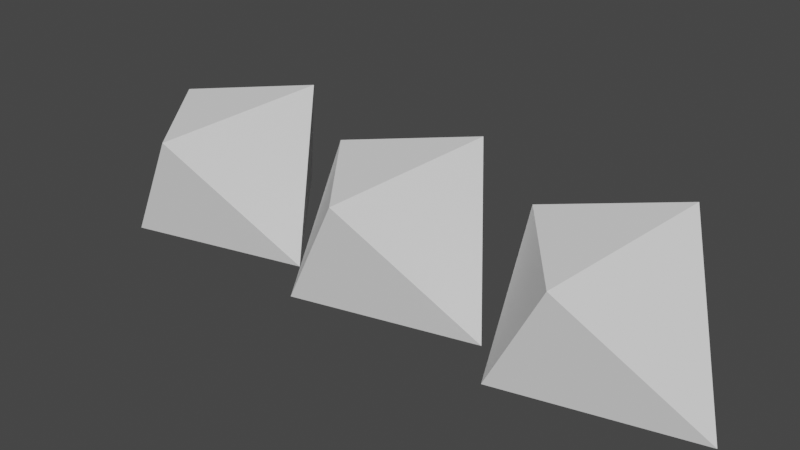 # Source: bushes.blend  (saved by Blender 2.93.15; exported with 4.5.12 LTS)
import bpy
from mathutils import Matrix  # noqa: F401  (used for matrix-valued properties, if any)

bpy.ops.wm.read_factory_settings(use_empty=True)
scene = bpy.context.scene
scene.name = 'Scene'

# ---- collections
col_collection = bpy.data.collections.new('Collection'); scene.collection.children.link(col_collection)

# ---- materials (node trees are filled in below, after node groups)
mat_mat1 = bpy.data.materials.new('Mat1')

# ---- material node trees

# ---- world
world_world = bpy.data.worlds.new('World'); scene.world = world_world
world_world.use_nodes = True; world_world.node_tree.nodes.clear()
_N = world_world.node_tree.nodes; _L = world_world.node_tree.links
n0 = _N.new('ShaderNodeOutputWorld'); n0.name = 'World Output'; n0.location = (300, 300)
n1 = _N.new('ShaderNodeBackground'); n1.name = 'Background'; n1.location = (10, 300)
n1.inputs[0].default_value = (0.05088, 0.05088, 0.05088, 1.0)
_L.new(n1.outputs[0], n0.inputs[0])
n0.is_active_output = True
world_world.color = (0.05088, 0.05088, 0.05088)
world_world.use_sun_shadow = False
world_world.sun_shadow_jitter_overblur = 0.0

# ---- meshes
me_cube_001 = bpy.data.meshes.new('Cube.001')
me_cube_001.from_pydata([(-0.5, -0.5, -0.09458), (-0.5, -0.5, 0.9054), (-0.5, 0.5, -0.09458), (-0.5, 0.5, 0.9054), (0.5, -0.5, -0.09458), (0.5, -0.5, 0.9054), (0.5, 0.5, -0.09458), (0.5, 0.5, 0.9054)], [], [(0, 1, 3, 2), (2, 3, 7, 6), (6, 7, 5, 4), (4, 5, 1, 0), (7, 3, 1, 5)])
_uv = me_cube_001.uv_layers.new(name='UVMap')
_uv.uv.foreach_set('vector', [0.4563, 0.7812, 0.4563, 0.7812, 0.4563, 0.7812, 0.4563, 0.7812, 0.4563, 0.7812, 0.4563, 0.7812, 0.4563, 0.7812, 0.4563, 0.7812, 0.4563, 0.7812, 0.4563, 0.7812, 0.4563, 0.7812, 0.4563, 0.7812, 0.4563, 0.7812, 0.4563, 0.7812, 0.4563, 0.7812, 0.4563, 0.7812, 0.4563, 0.7812, 0.4563, 0.7812, 0.4563, 0.7812, 0.4563, 0.7812])
me_cube_001.materials.append(mat_mat1)
me_cube_001.use_remesh_fix_poles = True
me_cube_001.use_remesh_preserve_attributes = False
me_cube_001.use_mirror_vertex_groups = False
me_cube_001.update()
me_cube_002 = bpy.data.meshes.new('Cube.002')
me_cube_002.from_pydata([(-0.5, -0.5, -0.09458), (-0.5, -0.5, 0.9054), (-0.5, 0.5, -0.09458), (-0.5, 0.5, 0.9054), (0.5, -0.5, -0.09458), (0.5, -0.5, 0.9054), (0.5, 0.5, -0.09458), (0.5, 0.5, 0.9054)], [], [(0, 1, 3, 2), (2, 3, 7, 6), (6, 7, 5, 4), (4, 5, 1, 0), (7, 3, 1, 5)])
_uv = me_cube_002.uv_layers.new(name='UVMap')
_uv.uv.foreach_set('vector', [0.5531, 0.7902, 0.5531, 0.7902, 0.5531, 0.7902, 0.5531, 0.7902, 0.5531, 0.7902, 0.5531, 0.7902, 0.5531, 0.7902, 0.5531, 0.7902, 0.5531, 0.7902, 0.5531, 0.7902, 0.5531, 0.7902, 0.5531, 0.7902, 0.5531, 0.7902, 0.5531, 0.7902, 0.5531, 0.7902, 0.5531, 0.7902, 0.5531, 0.7902, 0.5531, 0.7902, 0.5531, 0.7902, 0.5531, 0.7902])
me_cube_002.materials.append(mat_mat1)
me_cube_002.use_remesh_fix_poles = True
me_cube_002.use_remesh_preserve_attributes = False
me_cube_002.use_mirror_vertex_groups = False
me_cube_002.update()
me_cube_003 = bpy.data.meshes.new('Cube.003')
me_cube_003.from_pydata([(-0.5, -0.5, -0.09458), (-0.5, -0.5, 0.9054), (-0.5, 0.5, -0.09458), (-0.5, 0.5, 0.9054), (0.5, -0.5, -0.09458), (0.5, -0.5, 0.9054), (0.5, 0.5, -0.09458), (0.5, 0.5, 0.9054)], [], [(0, 1, 3, 2), (2, 3, 7, 6), (6, 7, 5, 4), (4, 5, 1, 0), (7, 3, 1, 5)])
_uv = me_cube_003.uv_layers.new(name='UVMap')
_uv.uv.foreach_set('vector', [0.3469, 0.1786, 0.3469, 0.1786, 0.3469, 0.1786, 0.3469, 0.1786, 0.3469, 0.1786, 0.3469, 0.1786, 0.3469, 0.1786, 0.3469, 0.1786, 0.3469, 0.1786, 0.3469, 0.1786, 0.3469, 0.1786, 0.3469, 0.1786, 0.3469, 0.1786, 0.3469, 0.1786, 0.3469, 0.1786, 0.3469, 0.1786, 0.3469, 0.1786, 0.3469, 0.1786, 0.3469, 0.1786, 0.3469, 0.1786])
me_cube_003.materials.append(mat_mat1)
me_cube_003.use_remesh_fix_poles = True
me_cube_003.use_remesh_preserve_attributes = False
me_cube_003.use_mirror_vertex_groups = False
me_cube_003.update()

# ---- objects
ob_bush1 = bpy.data.objects.new('bush1', me_cube_001)
ob_bush2 = bpy.data.objects.new('bush2', me_cube_002)
ob_bush3 = bpy.data.objects.new('bush3', me_cube_003)

# ---- transforms, parenting, visibility, modifiers, constraints
ob_bush1.location = (0.0, 0.0, 0.0)
_m = ob_bush1.modifiers.new('Subdivision', 'SUBSURF')
_m.levels = 4
_m = ob_bush1.modifiers.new('Displace', 'DISPLACE')
_m.mid_level = 0.3355
_m.strength = 0.69
_m = ob_bush1.modifiers.new('Decimate', 'DECIMATE')
_m.ratio = 0.05066
ob_bush2.location = (2.0, 0.0, 0.0)
_m = ob_bush2.modifiers.new('Subdivision', 'SUBSURF')
_m.levels = 4
_m = ob_bush2.modifiers.new('Displace', 'DISPLACE')
_m.mid_level = 0.3355
_m.strength = 0.69
_m = ob_bush2.modifiers.new('Decimate', 'DECIMATE')
_m.ratio = 0.05066
ob_bush3.location = (4.0, 0.0, 0.0)
_m = ob_bush3.modifiers.new('Subdivision', 'SUBSURF')
_m.levels = 4
_m = ob_bush3.modifiers.new('Displace', 'DISPLACE')
_m.mid_level = 0.3355
_m.strength = 0.69
_m = ob_bush3.modifiers.new('Decimate', 'DECIMATE')
_m.ratio = 0.05066

# ---- collection membership
col_collection.objects.link(ob_bush1)
col_collection.objects.link(ob_bush2)
col_collection.objects.link(ob_bush3)

# ---- scene / render settings (as saved in the file)
scene.frame_start = 1; scene.frame_end = 250; scene.frame_set(1)
scene.render.engine = 'BLENDER_EEVEE_NEXT'
scene.cycles.use_denoising = False
scene.cycles.samples = 128
scene.cycles.sampling_pattern = 'TABULATED_SOBOL'
scene.cycles.use_adaptive_sampling = False
scene.cycles.use_light_tree = False
scene.view_settings.view_transform = 'Filmic'
bpy.context.view_layer.update()

# ---- added for rendering (the .blend has no active camera and no usable light): camera, sun
cam_auto = bpy.data.cameras.new('AutoCamera')
cam_auto.lens = 50.0
cam_auto.sensor_width = 36.0
cam_auto.clip_end = 1000.0
ob_auto_camera = bpy.data.objects.new('AutoCamera', cam_auto)
scene.collection.objects.link(ob_auto_camera)
ob_auto_camera.location = (7.30992, -6.43176, 4.76175)
ob_auto_camera.rotation_euler = (1.09748, -7.21219e-08, 0.694738)
scene.camera = ob_auto_camera
light_auto_sun = bpy.data.lights.new('AutoSun', 'SUN')
light_auto_sun.energy = 3.0
light_auto_sun.angle = 0.0523599
ob_auto_sun = bpy.data.objects.new('AutoSun', light_auto_sun)
scene.collection.objects.link(ob_auto_sun)
ob_auto_sun.rotation_euler = (0.872665, 0.174533, 0.523599)
bpy.context.view_layer.update()
